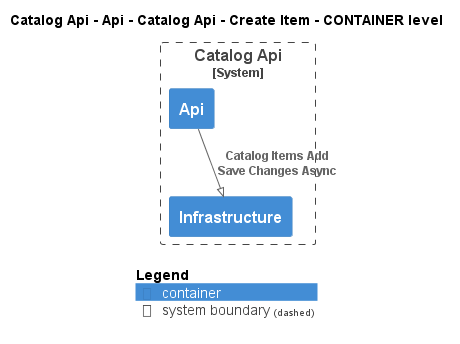

The diagram above was rendered by PlantUML. Its source (embedded in the PNG):
@startuml
!pragma layout smetana
!include ..\..\..\..\..\..\..\..\.c4s\C4_Container.puml

AddElementTag("state:new", $bgColor=green, $fontColor=#ffffff, $borderColor=green, $shadowing="False")
AddElementTag("state:changed", $bgColor=orange, $fontColor=#ffffff, $borderColor=orange, $shadowing="False")
AddElementTag("state:removed", $bgColor=red, $fontColor=#ffffff, $borderColor=red, $shadowing="False")

AddRelTag("state:new", $textColor=green, $lineColor=green)
AddRelTag("state:changed", $textColor=orange, $lineColor=orange)
AddRelTag("state:removed", $textColor=red, $lineColor=red)

SHOW_PERSON_PORTRAIT()
LAYOUT_TOP_DOWN()

skinparam linetype polyline

title Catalog Api - Api - Catalog Api - Create Item - CONTAINER level


System_Boundary(dotnet.eShop.Architecture.SoftwareSystems.CatalogApi, "Catalog Api") {
    Container(dotnet.eShop.Architecture.SoftwareSystems.CatalogApi.Containers.Api, "Api", "", "")
    Container(dotnet.eShop.Architecture.SoftwareSystems.CatalogApi.Containers.Infrastructure, "Infrastructure", "", "")
}


Rel(dotnet.eShop.Architecture.SoftwareSystems.CatalogApi.Containers.Api, dotnet.eShop.Architecture.SoftwareSystems.CatalogApi.Containers.Infrastructure, "Catalog Items Add\nSave Changes Async")


SHOW_LEGEND()
@enduml